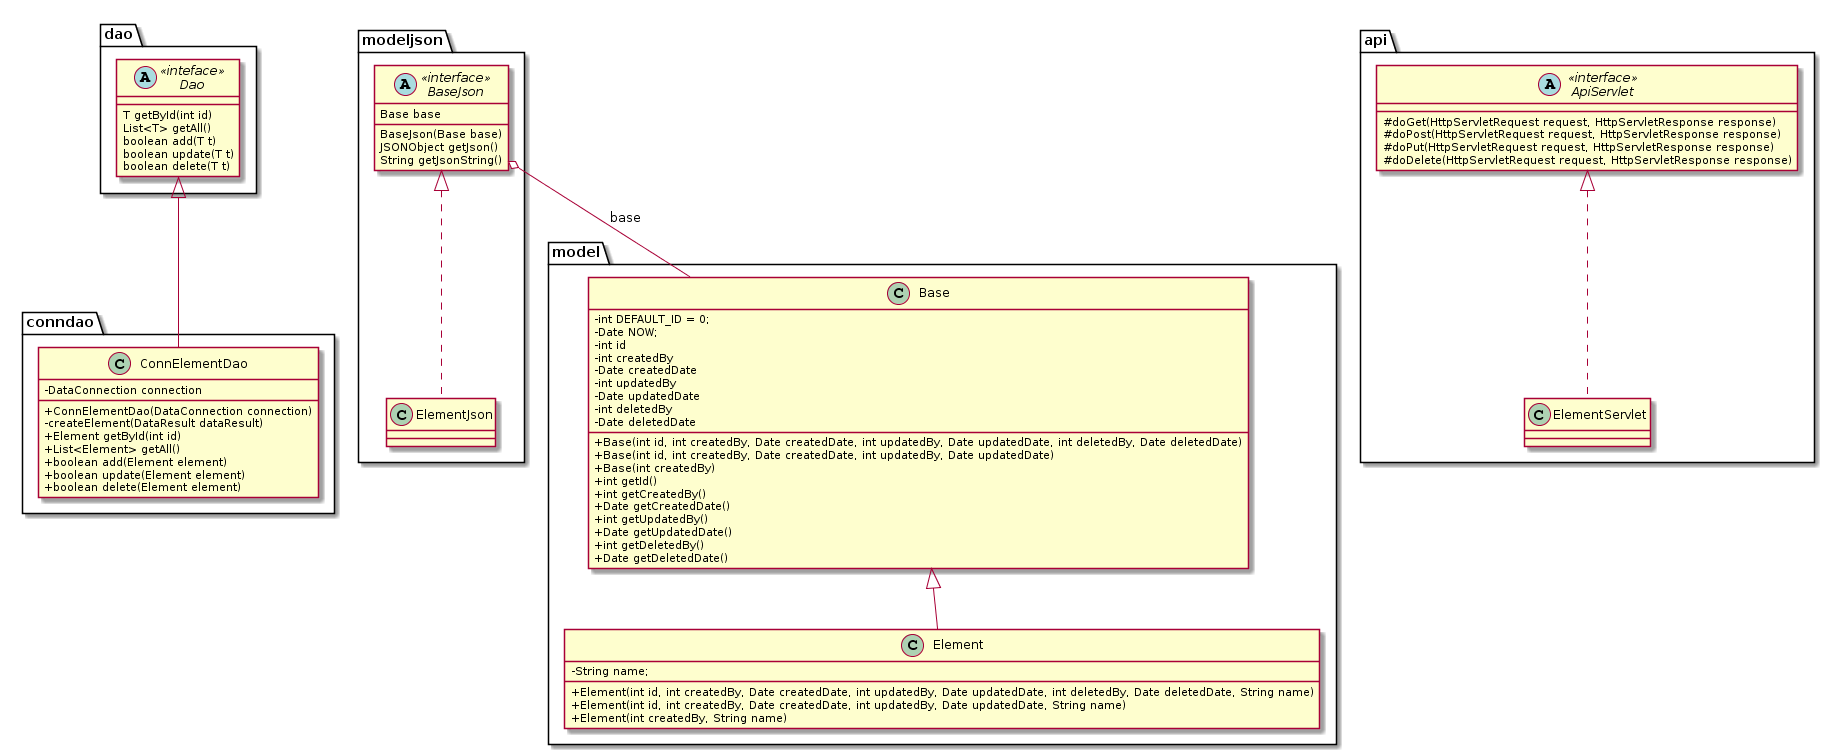

The diagram above was rendered by PlantUML. Its source (embedded in the PNG):
@startuml
skinparam classAttributeIconSize 0

package dao {
    abstract Dao <<inteface>> {
        T getById(int id)
        List<T> getAll()
        boolean add(T t)
        boolean update(T t)
        boolean delete(T t)
    }
}

package model {
    class Base {
        -int DEFAULT_ID = 0;
        -Date NOW;
        -int id
        -int createdBy
        -Date createdDate
        -int updatedBy
        -Date updatedDate
        -int deletedBy
        -Date deletedDate
        +Base(int id, int createdBy, Date createdDate, int updatedBy, Date updatedDate, int deletedBy, Date deletedDate)
        +Base(int id, int createdBy, Date createdDate, int updatedBy, Date updatedDate)
        +Base(int createdBy)
        +int getId()
        +int getCreatedBy()
        +Date getCreatedDate()
        +int getUpdatedBy()
        +Date getUpdatedDate()
        +int getDeletedBy()
        +Date getDeletedDate()
    }

    class Element {
        -String name;
        +Element(int id, int createdBy, Date createdDate, int updatedBy, Date updatedDate, int deletedBy, Date deletedDate, String name)
        +Element(int id, int createdBy, Date createdDate, int updatedBy, Date updatedDate, String name)
        +Element(int createdBy, String name)
    }
    Base <|-- Element
}

package conndao {
    class ConnElementDao {
        - DataConnection connection
        + ConnElementDao(DataConnection connection)
        - createElement(DataResult dataResult)
        + Element getById(int id)
        + List<Element> getAll()
        + boolean add(Element element)
        + boolean update(Element element)
        + boolean delete(Element element)
    }
    Dao <|-- ConnElementDao
}

package modeljson {
    abstract BaseJson <<interface>> {
        Base base
        BaseJson(Base base)
        JSONObject getJson()
        String getJsonString()
    }
    BaseJson o-- Base : base

    class ElementJson {

    }
    BaseJson <|.. ElementJson
}

package api {
    abstract ApiServlet <<interface>> {
        #doGet(HttpServletRequest request, HttpServletResponse response)
        #doPost(HttpServletRequest request, HttpServletResponse response)
        #doPut(HttpServletRequest request, HttpServletResponse response)
        #doDelete(HttpServletRequest request, HttpServletResponse response)
    }

    class ElementServlet {

    }
    ApiServlet <|.. ElementServlet
}
@enduml